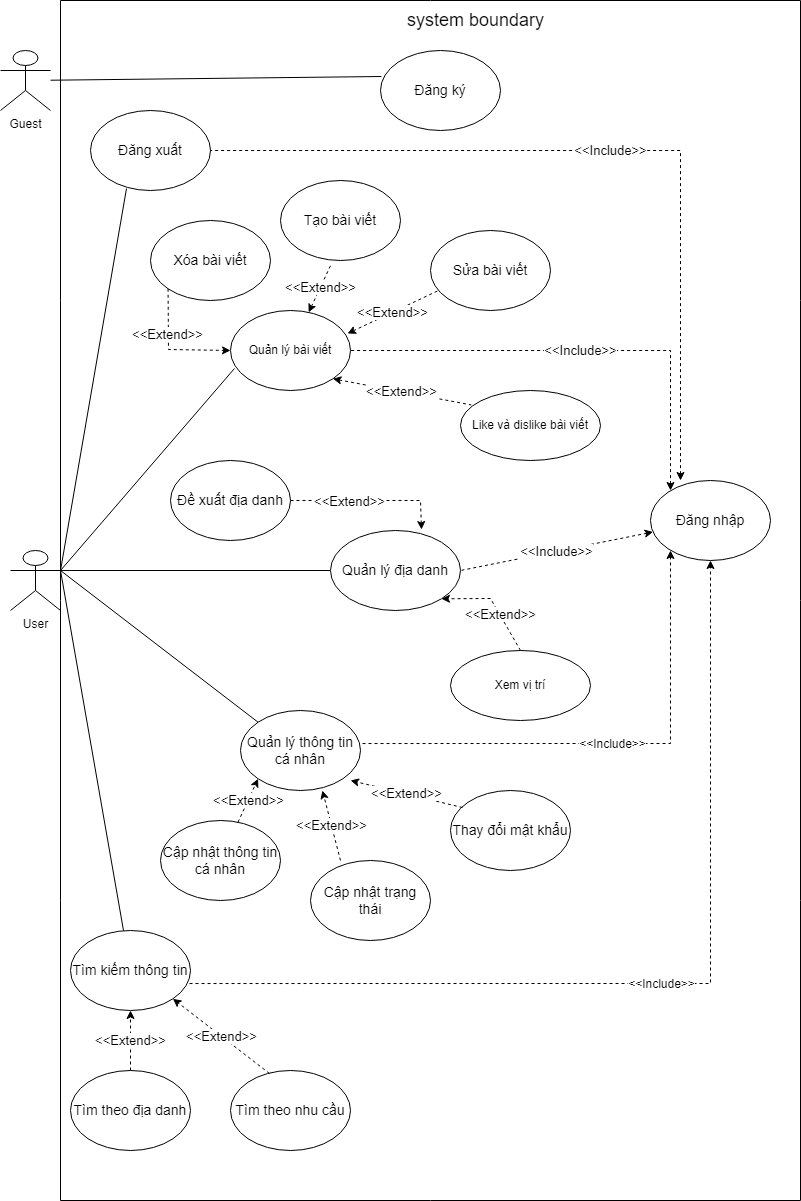

The diagram above was exported from draw.io. Its source (the exported page's mxGraphModel, read from the mxfile embedded in the PNG):
<mxGraphModel dx="1952" dy="1625" grid="1" gridSize="10" guides="1" tooltips="1" connect="1" arrows="1" fold="1" page="1" pageScale="1" pageWidth="850" pageHeight="1100" math="0" shadow="0">
  <root>
    <mxCell id="0" />
    <mxCell id="1" parent="0" />
    <mxCell id="qHMhBLjsrMcGfhaik3FN-1" value="User" style="shape=umlActor;verticalLabelPosition=bottom;verticalAlign=top;html=1;outlineConnect=0;" parent="1" vertex="1">
      <mxGeometry x="-140" y="240" width="50" height="60" as="geometry" />
    </mxCell>
    <mxCell id="qHMhBLjsrMcGfhaik3FN-2" value="&lt;font style=&quot;font-size: 14px&quot;&gt;Đăng nhập&lt;/font&gt;" style="ellipse;whiteSpace=wrap;html=1;" parent="1" vertex="1">
      <mxGeometry x="500" y="170" width="120" height="80" as="geometry" />
    </mxCell>
    <mxCell id="qHMhBLjsrMcGfhaik3FN-3" value="" style="endArrow=none;html=1;rounded=0;fontSize=14;exitX=1;exitY=0.3333333333333333;exitDx=0;exitDy=0;exitPerimeter=0;entryX=0.3;entryY=0.975;entryDx=0;entryDy=0;entryPerimeter=0;" parent="1" source="qHMhBLjsrMcGfhaik3FN-1" target="qHMhBLjsrMcGfhaik3FN-26" edge="1">
      <mxGeometry width="50" height="50" relative="1" as="geometry">
        <mxPoint x="390" y="270" as="sourcePoint" />
        <mxPoint x="440" y="220" as="targetPoint" />
      </mxGeometry>
    </mxCell>
    <mxCell id="qHMhBLjsrMcGfhaik3FN-4" value="" style="endArrow=none;html=1;rounded=0;fontSize=14;entryX=0;entryY=0.5;entryDx=0;entryDy=0;exitX=1;exitY=0.3333333333333333;exitDx=0;exitDy=0;exitPerimeter=0;" parent="1" source="qHMhBLjsrMcGfhaik3FN-1" target="qHMhBLjsrMcGfhaik3FN-30" edge="1">
      <mxGeometry width="50" height="50" relative="1" as="geometry">
        <mxPoint x="-80" y="260" as="sourcePoint" />
        <mxPoint x="77" y="261.03999999999996" as="targetPoint" />
      </mxGeometry>
    </mxCell>
    <mxCell id="qHMhBLjsrMcGfhaik3FN-5" value="" style="endArrow=none;html=1;rounded=0;fontSize=14;entryX=0;entryY=0;entryDx=0;entryDy=0;exitX=1;exitY=0.3333333333333333;exitDx=0;exitDy=0;exitPerimeter=0;" parent="1" source="qHMhBLjsrMcGfhaik3FN-1" target="qHMhBLjsrMcGfhaik3FN-17" edge="1">
      <mxGeometry width="50" height="50" relative="1" as="geometry">
        <mxPoint x="-80" y="270" as="sourcePoint" />
        <mxPoint x="200" y="330" as="targetPoint" />
      </mxGeometry>
    </mxCell>
    <mxCell id="qHMhBLjsrMcGfhaik3FN-6" value="" style="endArrow=none;html=1;rounded=0;fontSize=14;exitX=1;exitY=0.3333333333333333;exitDx=0;exitDy=0;exitPerimeter=0;" parent="1" source="qHMhBLjsrMcGfhaik3FN-1" target="qHMhBLjsrMcGfhaik3FN-14" edge="1">
      <mxGeometry width="50" height="50" relative="1" as="geometry">
        <mxPoint x="-80" y="270" as="sourcePoint" />
        <mxPoint x="97.57359312880726" y="381.7157287525383" as="targetPoint" />
      </mxGeometry>
    </mxCell>
    <mxCell id="qHMhBLjsrMcGfhaik3FN-7" value="&lt;font style=&quot;font-size: 12px&quot;&gt;&amp;lt;&amp;lt;Include&amp;gt;&amp;gt;&lt;/font&gt;" style="endArrow=classic;dashed=1;html=1;rounded=0;fontSize=14;exitX=1.017;exitY=0.413;exitDx=0;exitDy=0;startArrow=none;startFill=0;endFill=1;exitPerimeter=0;" parent="1" source="qHMhBLjsrMcGfhaik3FN-17" edge="1">
      <mxGeometry width="50" height="50" relative="1" as="geometry">
        <mxPoint x="322.03999999999996" y="317.03999999999996" as="sourcePoint" />
        <mxPoint x="520" y="240" as="targetPoint" />
        <Array as="points">
          <mxPoint x="520" y="433" />
        </Array>
      </mxGeometry>
    </mxCell>
    <mxCell id="qHMhBLjsrMcGfhaik3FN-8" value="&lt;font style=&quot;font-size: 12px&quot;&gt;&amp;lt;&amp;lt;Include&amp;gt;&amp;gt;&lt;/font&gt;" style="endArrow=classic;dashed=1;html=1;rounded=0;fontSize=14;entryX=0.5;entryY=1;entryDx=0;entryDy=0;exitX=0.992;exitY=0.663;exitDx=0;exitDy=0;startArrow=none;startFill=0;endFill=1;exitPerimeter=0;" parent="1" source="qHMhBLjsrMcGfhaik3FN-14" target="qHMhBLjsrMcGfhaik3FN-2" edge="1">
      <mxGeometry width="50" height="50" relative="1" as="geometry">
        <mxPoint x="203" y="419.03999999999996" as="sourcePoint" />
        <mxPoint x="540.96" y="261.03999999999996" as="targetPoint" />
        <Array as="points">
          <mxPoint x="560" y="673" />
        </Array>
      </mxGeometry>
    </mxCell>
    <mxCell id="qHMhBLjsrMcGfhaik3FN-9" value="" style="swimlane;startSize=0;fontSize=13;" parent="1" vertex="1">
      <mxGeometry x="-90" y="-310" width="740" height="1200" as="geometry" />
    </mxCell>
    <mxCell id="qHMhBLjsrMcGfhaik3FN-10" value="&lt;font style=&quot;font-size: 18px&quot;&gt;system boundary&lt;/font&gt;" style="text;html=1;align=center;verticalAlign=middle;resizable=0;points=[];autosize=1;strokeColor=none;fillColor=none;fontSize=13;" parent="qHMhBLjsrMcGfhaik3FN-9" vertex="1">
      <mxGeometry x="340" y="10" width="150" height="20" as="geometry" />
    </mxCell>
    <mxCell id="qHMhBLjsrMcGfhaik3FN-11" value="&lt;span style=&quot;font-size: 14px&quot;&gt;Đăng ký&lt;/span&gt;" style="ellipse;whiteSpace=wrap;html=1;" parent="qHMhBLjsrMcGfhaik3FN-9" vertex="1">
      <mxGeometry x="320" y="50" width="120" height="80" as="geometry" />
    </mxCell>
    <mxCell id="qHMhBLjsrMcGfhaik3FN-12" value="&lt;font style=&quot;font-size: 14px&quot;&gt;Tìm theo địa danh&lt;/font&gt;" style="ellipse;whiteSpace=wrap;html=1;" parent="qHMhBLjsrMcGfhaik3FN-9" vertex="1">
      <mxGeometry x="10" y="1070" width="120" height="80" as="geometry" />
    </mxCell>
    <mxCell id="qHMhBLjsrMcGfhaik3FN-13" value="&lt;font style=&quot;font-size: 14px&quot;&gt;Tìm theo nhu cầu&lt;/font&gt;" style="ellipse;whiteSpace=wrap;html=1;" parent="qHMhBLjsrMcGfhaik3FN-9" vertex="1">
      <mxGeometry x="170" y="1070" width="120" height="80" as="geometry" />
    </mxCell>
    <mxCell id="qHMhBLjsrMcGfhaik3FN-14" value="&lt;font style=&quot;font-size: 14px&quot;&gt;Tìm kiếm thông tin&lt;/font&gt;" style="ellipse;whiteSpace=wrap;html=1;" parent="qHMhBLjsrMcGfhaik3FN-9" vertex="1">
      <mxGeometry x="10" y="930" width="120" height="80" as="geometry" />
    </mxCell>
    <mxCell id="qHMhBLjsrMcGfhaik3FN-15" value="&lt;span style=&quot;font-size: 13px&quot;&gt;&amp;lt;&amp;lt;Extend&amp;gt;&amp;gt;&lt;/span&gt;" style="endArrow=classic;dashed=1;html=1;rounded=0;entryX=1;entryY=1;entryDx=0;entryDy=0;startArrow=none;startFill=0;endFill=1;exitX=0.325;exitY=0.038;exitDx=0;exitDy=0;exitPerimeter=0;" parent="qHMhBLjsrMcGfhaik3FN-9" source="qHMhBLjsrMcGfhaik3FN-13" target="qHMhBLjsrMcGfhaik3FN-14" edge="1">
      <mxGeometry width="50" height="50" relative="1" as="geometry">
        <mxPoint x="180" y="800" as="sourcePoint" />
        <mxPoint x="83.03999999999996" y="739.04" as="targetPoint" />
      </mxGeometry>
    </mxCell>
    <mxCell id="qHMhBLjsrMcGfhaik3FN-16" value="&lt;span style=&quot;font-size: 13px&quot;&gt;&amp;lt;&amp;lt;Extend&amp;gt;&amp;gt;&lt;/span&gt;" style="endArrow=classic;dashed=1;html=1;rounded=0;exitX=0.5;exitY=0;exitDx=0;exitDy=0;entryX=0.5;entryY=1;entryDx=0;entryDy=0;startArrow=none;startFill=0;endFill=1;" parent="qHMhBLjsrMcGfhaik3FN-9" source="qHMhBLjsrMcGfhaik3FN-12" target="qHMhBLjsrMcGfhaik3FN-14" edge="1">
      <mxGeometry width="50" height="50" relative="1" as="geometry">
        <mxPoint x="179.96000000000004" y="820" as="sourcePoint" />
        <mxPoint x="114" y="739.04" as="targetPoint" />
      </mxGeometry>
    </mxCell>
    <mxCell id="qHMhBLjsrMcGfhaik3FN-17" value="&lt;font style=&quot;font-size: 14px&quot;&gt;Quản lý thông tin cá nhân&lt;/font&gt;" style="ellipse;whiteSpace=wrap;html=1;" parent="qHMhBLjsrMcGfhaik3FN-9" vertex="1">
      <mxGeometry x="180" y="710" width="120" height="80" as="geometry" />
    </mxCell>
    <mxCell id="qHMhBLjsrMcGfhaik3FN-18" value="&lt;font style=&quot;font-size: 14px&quot;&gt;Cập nhật thông tin cá nhân&lt;/font&gt;" style="ellipse;whiteSpace=wrap;html=1;" parent="qHMhBLjsrMcGfhaik3FN-9" vertex="1">
      <mxGeometry x="100" y="820" width="120" height="80" as="geometry" />
    </mxCell>
    <mxCell id="qHMhBLjsrMcGfhaik3FN-19" value="&lt;span style=&quot;font-size: 14px&quot;&gt;Cập nhật trạng thái&lt;/span&gt;" style="ellipse;whiteSpace=wrap;html=1;" parent="qHMhBLjsrMcGfhaik3FN-9" vertex="1">
      <mxGeometry x="250" y="860" width="120" height="80" as="geometry" />
    </mxCell>
    <mxCell id="qHMhBLjsrMcGfhaik3FN-20" value="&lt;font style=&quot;font-size: 14px&quot;&gt;Thay đổi mật khẩu&lt;/font&gt;" style="ellipse;whiteSpace=wrap;html=1;" parent="qHMhBLjsrMcGfhaik3FN-9" vertex="1">
      <mxGeometry x="390" y="790" width="120" height="80" as="geometry" />
    </mxCell>
    <mxCell id="qHMhBLjsrMcGfhaik3FN-21" value="&lt;span style=&quot;font-size: 13px&quot;&gt;&amp;lt;&amp;lt;Extend&amp;gt;&amp;gt;&lt;/span&gt;" style="endArrow=classic;dashed=1;html=1;rounded=0;entryX=0;entryY=1;entryDx=0;entryDy=0;startArrow=none;startFill=0;endFill=1;" parent="qHMhBLjsrMcGfhaik3FN-9" source="qHMhBLjsrMcGfhaik3FN-18" target="qHMhBLjsrMcGfhaik3FN-17" edge="1">
      <mxGeometry width="50" height="50" relative="1" as="geometry">
        <mxPoint x="141.03999999999996" y="570" as="sourcePoint" />
        <mxPoint x="140" y="497.96" as="targetPoint" />
      </mxGeometry>
    </mxCell>
    <mxCell id="qHMhBLjsrMcGfhaik3FN-22" value="&lt;span style=&quot;font-size: 13px&quot;&gt;&amp;lt;&amp;lt;Extend&amp;gt;&amp;gt;&lt;/span&gt;" style="endArrow=classic;dashed=1;html=1;rounded=0;exitX=0.25;exitY=0;exitDx=0;exitDy=0;startArrow=none;startFill=0;endFill=1;entryX=0.683;entryY=1;entryDx=0;entryDy=0;entryPerimeter=0;exitPerimeter=0;" parent="qHMhBLjsrMcGfhaik3FN-9" source="qHMhBLjsrMcGfhaik3FN-19" target="qHMhBLjsrMcGfhaik3FN-17" edge="1">
      <mxGeometry width="50" height="50" relative="1" as="geometry">
        <mxPoint x="117.03999999999996" y="611.04" as="sourcePoint" />
        <mxPoint x="240" y="572" as="targetPoint" />
      </mxGeometry>
    </mxCell>
    <mxCell id="qHMhBLjsrMcGfhaik3FN-23" value="&lt;span style=&quot;font-size: 13px&quot;&gt;&amp;lt;&amp;lt;Extend&amp;gt;&amp;gt;&lt;/span&gt;" style="endArrow=classic;dashed=1;html=1;rounded=0;exitX=0.1;exitY=0.213;exitDx=0;exitDy=0;startArrow=none;startFill=0;endFill=1;entryX=0.917;entryY=0.875;entryDx=0;entryDy=0;entryPerimeter=0;exitPerimeter=0;" parent="qHMhBLjsrMcGfhaik3FN-9" source="qHMhBLjsrMcGfhaik3FN-20" target="qHMhBLjsrMcGfhaik3FN-17" edge="1">
      <mxGeometry width="50" height="50" relative="1" as="geometry">
        <mxPoint x="260" y="670" as="sourcePoint" />
        <mxPoint x="260" y="580" as="targetPoint" />
      </mxGeometry>
    </mxCell>
    <mxCell id="qHMhBLjsrMcGfhaik3FN-24" value="&lt;span style=&quot;font-size: 14px&quot;&gt;Xóa bài viết&lt;/span&gt;" style="ellipse;whiteSpace=wrap;html=1;" parent="qHMhBLjsrMcGfhaik3FN-9" vertex="1">
      <mxGeometry x="90" y="220" width="120" height="80" as="geometry" />
    </mxCell>
    <mxCell id="qHMhBLjsrMcGfhaik3FN-25" value="Quản lý bài viết" style="ellipse;whiteSpace=wrap;html=1;" parent="qHMhBLjsrMcGfhaik3FN-9" vertex="1">
      <mxGeometry x="170" y="310" width="120" height="80" as="geometry" />
    </mxCell>
    <mxCell id="qHMhBLjsrMcGfhaik3FN-26" value="&lt;span style=&quot;font-size: 14px&quot;&gt;Đăng xuất&lt;/span&gt;" style="ellipse;whiteSpace=wrap;html=1;" parent="qHMhBLjsrMcGfhaik3FN-9" vertex="1">
      <mxGeometry x="30" y="110" width="120" height="80" as="geometry" />
    </mxCell>
    <mxCell id="qHMhBLjsrMcGfhaik3FN-27" value="&lt;font style=&quot;font-size: 14px&quot;&gt;Tạo bài viết&lt;/font&gt;" style="ellipse;whiteSpace=wrap;html=1;" parent="qHMhBLjsrMcGfhaik3FN-9" vertex="1">
      <mxGeometry x="220" y="180" width="120" height="80" as="geometry" />
    </mxCell>
    <mxCell id="qHMhBLjsrMcGfhaik3FN-28" value="&lt;span style=&quot;font-size: 14px&quot;&gt;Sửa bài viết&lt;/span&gt;" style="ellipse;whiteSpace=wrap;html=1;" parent="qHMhBLjsrMcGfhaik3FN-9" vertex="1">
      <mxGeometry x="370" y="230" width="120" height="80" as="geometry" />
    </mxCell>
    <mxCell id="qHMhBLjsrMcGfhaik3FN-30" value="&lt;font style=&quot;font-size: 14px&quot;&gt;Quản lý địa danh&lt;/font&gt;" style="ellipse;whiteSpace=wrap;html=1;" parent="qHMhBLjsrMcGfhaik3FN-9" vertex="1">
      <mxGeometry x="270" y="530" width="130" height="80" as="geometry" />
    </mxCell>
    <mxCell id="qHMhBLjsrMcGfhaik3FN-31" value="&lt;font style=&quot;font-size: 14px&quot;&gt;Đề xuất địa danh&lt;/font&gt;" style="ellipse;whiteSpace=wrap;html=1;" parent="qHMhBLjsrMcGfhaik3FN-9" vertex="1">
      <mxGeometry x="110" y="460" width="120" height="80" as="geometry" />
    </mxCell>
    <mxCell id="qHMhBLjsrMcGfhaik3FN-34" value="&lt;span style=&quot;font-size: 13px&quot;&gt;&amp;lt;&amp;lt;Extend&amp;gt;&amp;gt;&lt;/span&gt;" style="endArrow=classic;dashed=1;html=1;rounded=0;startArrow=none;startFill=0;endFill=1;exitX=1;exitY=0.5;exitDx=0;exitDy=0;entryX=0.7;entryY=-0.012;entryDx=0;entryDy=0;entryPerimeter=0;" parent="qHMhBLjsrMcGfhaik3FN-9" source="qHMhBLjsrMcGfhaik3FN-31" target="qHMhBLjsrMcGfhaik3FN-30" edge="1">
      <mxGeometry x="-0.2555" y="-1" width="50" height="50" relative="1" as="geometry">
        <mxPoint x="269.99640687119273" y="512.2842712474621" as="sourcePoint" />
        <mxPoint x="360" y="530" as="targetPoint" />
        <Array as="points">
          <mxPoint x="360" y="500" />
        </Array>
        <mxPoint as="offset" />
      </mxGeometry>
    </mxCell>
    <mxCell id="qHMhBLjsrMcGfhaik3FN-35" value="&lt;span style=&quot;font-size: 13px&quot;&gt;&amp;lt;&amp;lt;Extend&amp;gt;&amp;gt;&lt;/span&gt;" style="endArrow=classic;dashed=1;html=1;rounded=0;startArrow=none;startFill=0;endFill=1;exitX=0;exitY=1;exitDx=0;exitDy=0;entryX=0;entryY=0.5;entryDx=0;entryDy=0;" parent="qHMhBLjsrMcGfhaik3FN-9" source="qHMhBLjsrMcGfhaik3FN-24" target="qHMhBLjsrMcGfhaik3FN-25" edge="1">
      <mxGeometry x="-0.2555" y="-1" width="50" height="50" relative="1" as="geometry">
        <mxPoint x="94.5" y="320" as="sourcePoint" />
        <mxPoint x="225.5" y="349.03999999999996" as="targetPoint" />
        <Array as="points">
          <mxPoint x="108" y="349" />
        </Array>
        <mxPoint as="offset" />
      </mxGeometry>
    </mxCell>
    <mxCell id="qHMhBLjsrMcGfhaik3FN-37" value="&amp;lt;&amp;lt;Extend&amp;gt;&amp;gt;" style="endArrow=none;dashed=1;html=1;rounded=0;fontSize=13;entryX=0.425;entryY=1.038;entryDx=0;entryDy=0;entryPerimeter=0;startArrow=classic;startFill=1;" parent="qHMhBLjsrMcGfhaik3FN-9" source="qHMhBLjsrMcGfhaik3FN-25" target="qHMhBLjsrMcGfhaik3FN-27" edge="1">
      <mxGeometry width="50" height="50" relative="1" as="geometry">
        <mxPoint x="230" y="330" as="sourcePoint" />
        <mxPoint x="280" y="280" as="targetPoint" />
      </mxGeometry>
    </mxCell>
    <mxCell id="qHMhBLjsrMcGfhaik3FN-38" value="&amp;lt;&amp;lt;Extend&amp;gt;&amp;gt;" style="endArrow=none;dashed=1;html=1;rounded=0;fontSize=13;entryX=0.067;entryY=0.75;entryDx=0;entryDy=0;entryPerimeter=0;startArrow=classic;startFill=1;exitX=0.975;exitY=0.288;exitDx=0;exitDy=0;exitPerimeter=0;" parent="qHMhBLjsrMcGfhaik3FN-9" source="qHMhBLjsrMcGfhaik3FN-25" target="qHMhBLjsrMcGfhaik3FN-28" edge="1">
      <mxGeometry width="50" height="50" relative="1" as="geometry">
        <mxPoint x="258.1739223311315" y="321.879089744456" as="sourcePoint" />
        <mxPoint x="281" y="273.03999999999996" as="targetPoint" />
      </mxGeometry>
    </mxCell>
    <mxCell id="ZI6up5N-uLuCKIJu2pji-2" value="Like và dislike bài viết" style="ellipse;whiteSpace=wrap;html=1;" parent="qHMhBLjsrMcGfhaik3FN-9" vertex="1">
      <mxGeometry x="400" y="390" width="140" height="70" as="geometry" />
    </mxCell>
    <mxCell id="ZI6up5N-uLuCKIJu2pji-3" value="&amp;lt;&amp;lt;Extend&amp;gt;&amp;gt;" style="endArrow=none;dashed=1;html=1;rounded=0;fontSize=13;entryX=0.077;entryY=0.206;entryDx=0;entryDy=0;entryPerimeter=0;startArrow=classic;startFill=1;exitX=1;exitY=1;exitDx=0;exitDy=0;" parent="qHMhBLjsrMcGfhaik3FN-9" source="qHMhBLjsrMcGfhaik3FN-25" target="ZI6up5N-uLuCKIJu2pji-2" edge="1">
      <mxGeometry width="50" height="50" relative="1" as="geometry">
        <mxPoint x="297" y="343.0400000000002" as="sourcePoint" />
        <mxPoint x="388.03999999999996" y="300" as="targetPoint" />
      </mxGeometry>
    </mxCell>
    <mxCell id="UIdB_VMoSaYlEtLWSng3-1" value="Xem vị trí" style="ellipse;whiteSpace=wrap;html=1;" parent="qHMhBLjsrMcGfhaik3FN-9" vertex="1">
      <mxGeometry x="390" y="650" width="140" height="70" as="geometry" />
    </mxCell>
    <mxCell id="UIdB_VMoSaYlEtLWSng3-2" value="&lt;span style=&quot;font-size: 13px&quot;&gt;&amp;lt;&amp;lt;Extend&amp;gt;&amp;gt;&lt;/span&gt;" style="endArrow=classic;dashed=1;html=1;rounded=0;startArrow=none;startFill=0;endFill=1;exitX=0.5;exitY=0;exitDx=0;exitDy=0;entryX=1;entryY=1;entryDx=0;entryDy=0;" parent="qHMhBLjsrMcGfhaik3FN-9" source="UIdB_VMoSaYlEtLWSng3-1" target="qHMhBLjsrMcGfhaik3FN-30" edge="1">
      <mxGeometry x="-0.2555" y="-1" width="50" height="50" relative="1" as="geometry">
        <mxPoint x="239.99999999999318" y="510" as="sourcePoint" />
        <mxPoint x="371" y="539.04" as="targetPoint" />
        <Array as="points">
          <mxPoint x="430" y="598" />
        </Array>
        <mxPoint as="offset" />
      </mxGeometry>
    </mxCell>
    <mxCell id="qHMhBLjsrMcGfhaik3FN-39" value="Guest" style="shape=umlActor;verticalLabelPosition=bottom;verticalAlign=top;html=1;outlineConnect=0;" parent="1" vertex="1">
      <mxGeometry x="-150" y="-260" width="50" height="60" as="geometry" />
    </mxCell>
    <mxCell id="qHMhBLjsrMcGfhaik3FN-40" value="" style="endArrow=none;html=1;rounded=0;fontSize=14;entryX=0.008;entryY=0.325;entryDx=0;entryDy=0;entryPerimeter=0;" parent="1" source="qHMhBLjsrMcGfhaik3FN-39" target="qHMhBLjsrMcGfhaik3FN-11" edge="1">
      <mxGeometry width="50" height="50" relative="1" as="geometry">
        <mxPoint x="-100" y="-80" as="sourcePoint" />
        <mxPoint x="16" y="48" as="targetPoint" />
      </mxGeometry>
    </mxCell>
    <mxCell id="qHMhBLjsrMcGfhaik3FN-41" value="" style="endArrow=none;html=1;rounded=0;fontSize=14;entryX=0.033;entryY=0.725;entryDx=0;entryDy=0;exitX=1;exitY=0.3333333333333333;exitDx=0;exitDy=0;exitPerimeter=0;entryPerimeter=0;" parent="1" source="qHMhBLjsrMcGfhaik3FN-1" target="qHMhBLjsrMcGfhaik3FN-25" edge="1">
      <mxGeometry width="50" height="50" relative="1" as="geometry">
        <mxPoint x="-80" y="270" as="sourcePoint" />
        <mxPoint x="90" y="290" as="targetPoint" />
      </mxGeometry>
    </mxCell>
    <mxCell id="qHMhBLjsrMcGfhaik3FN-42" value="&amp;lt;&amp;lt;Include&amp;gt;&amp;gt;" style="endArrow=none;dashed=1;html=1;rounded=0;fontSize=13;entryX=1;entryY=0.5;entryDx=0;entryDy=0;startArrow=classic;startFill=1;" parent="1" source="qHMhBLjsrMcGfhaik3FN-2" target="qHMhBLjsrMcGfhaik3FN-30" edge="1">
      <mxGeometry width="50" height="50" relative="1" as="geometry">
        <mxPoint x="200" y="260" as="sourcePoint" />
        <mxPoint x="250" y="210" as="targetPoint" />
      </mxGeometry>
    </mxCell>
    <mxCell id="qHMhBLjsrMcGfhaik3FN-43" value="&amp;lt;&amp;lt;Include&amp;gt;&amp;gt;" style="endArrow=none;dashed=1;html=1;rounded=0;fontSize=13;entryX=1;entryY=0.5;entryDx=0;entryDy=0;startArrow=classic;startFill=1;" parent="1" target="qHMhBLjsrMcGfhaik3FN-25" edge="1">
      <mxGeometry width="50" height="50" relative="1" as="geometry">
        <mxPoint x="520" y="180" as="sourcePoint" />
        <mxPoint x="240" y="59.25" as="targetPoint" />
        <Array as="points">
          <mxPoint x="520" y="40" />
        </Array>
      </mxGeometry>
    </mxCell>
    <mxCell id="qHMhBLjsrMcGfhaik3FN-44" value="&amp;lt;&amp;lt;Include&amp;gt;&amp;gt;" style="endArrow=none;dashed=1;html=1;rounded=0;fontSize=13;entryX=1;entryY=0.5;entryDx=0;entryDy=0;startArrow=classic;startFill=1;" parent="1" target="qHMhBLjsrMcGfhaik3FN-26" edge="1">
      <mxGeometry width="50" height="50" relative="1" as="geometry">
        <mxPoint x="530" y="170" as="sourcePoint" />
        <mxPoint x="210" y="50" as="targetPoint" />
        <Array as="points">
          <mxPoint x="530" y="-160" />
        </Array>
      </mxGeometry>
    </mxCell>
  </root>
</mxGraphModel>